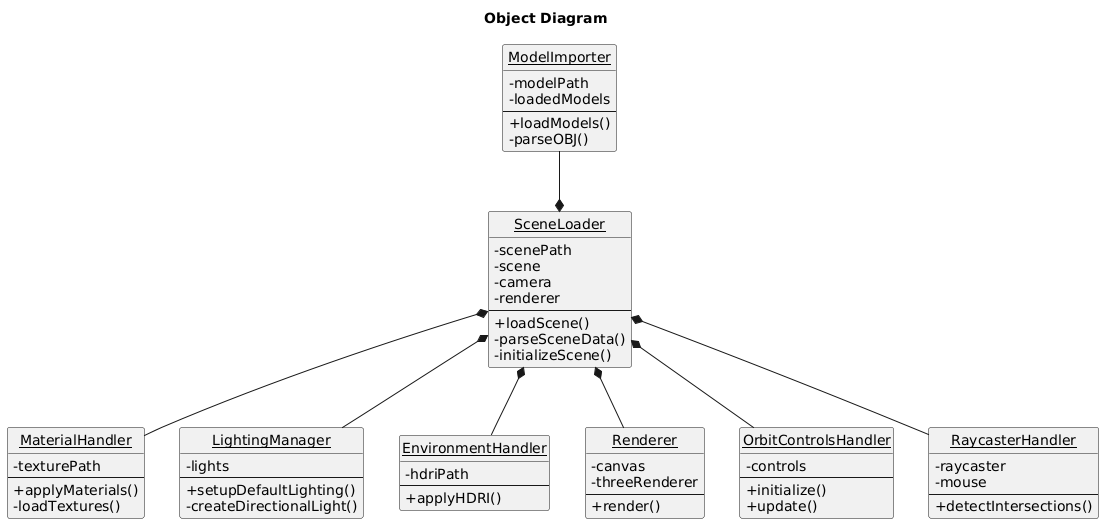

The diagram above was rendered by PlantUML. Its source (embedded in the PNG):
@startuml
title Object Diagram
skinparam classAttributeIconSize 0
hide circle

class "<u>SceneLoader</u>" {
  -scenePath
  -scene
  -camera
  -renderer
  --
  +loadScene()
  -parseSceneData()
  -initializeScene()
}

class "<u>ModelImporter</u>" {
  -modelPath
  -loadedModels
  --
  +loadModels()
  -parseOBJ()
}

class "<u>MaterialHandler</u>" {
  -texturePath
  --
  +applyMaterials()
  -loadTextures()
}

class "<u>LightingManager</u>" {
  -lights
  --
  +setupDefaultLighting()
  -createDirectionalLight()
}

class "<u>EnvironmentHandler</u>" {
  -hdriPath
  --
  +applyHDRI()
}

class "<u>Renderer</u>" {
  -canvas
  -threeRenderer
  --
  +render()
}

class "<u>OrbitControlsHandler</u>" {
  -controls
  --
  +initialize()
  +update()
}

class "<u>RaycasterHandler</u>" {
  -raycaster
  -mouse
  --
  +detectIntersections()
}

"<u>ModelImporter</u>" --* "<u>SceneLoader</u>"

"<u>SceneLoader</u>" *-- "<u>MaterialHandler</u>"
"<u>SceneLoader</u>" *-- "<u>LightingManager</u>"
"<u>SceneLoader</u>" *-- "<u>EnvironmentHandler</u>"
"<u>SceneLoader</u>" *-- "<u>Renderer</u>"
"<u>SceneLoader</u>" *-- "<u>OrbitControlsHandler</u>"
"<u>SceneLoader</u>" *-- "<u>RaycasterHandler</u>"
@enduml